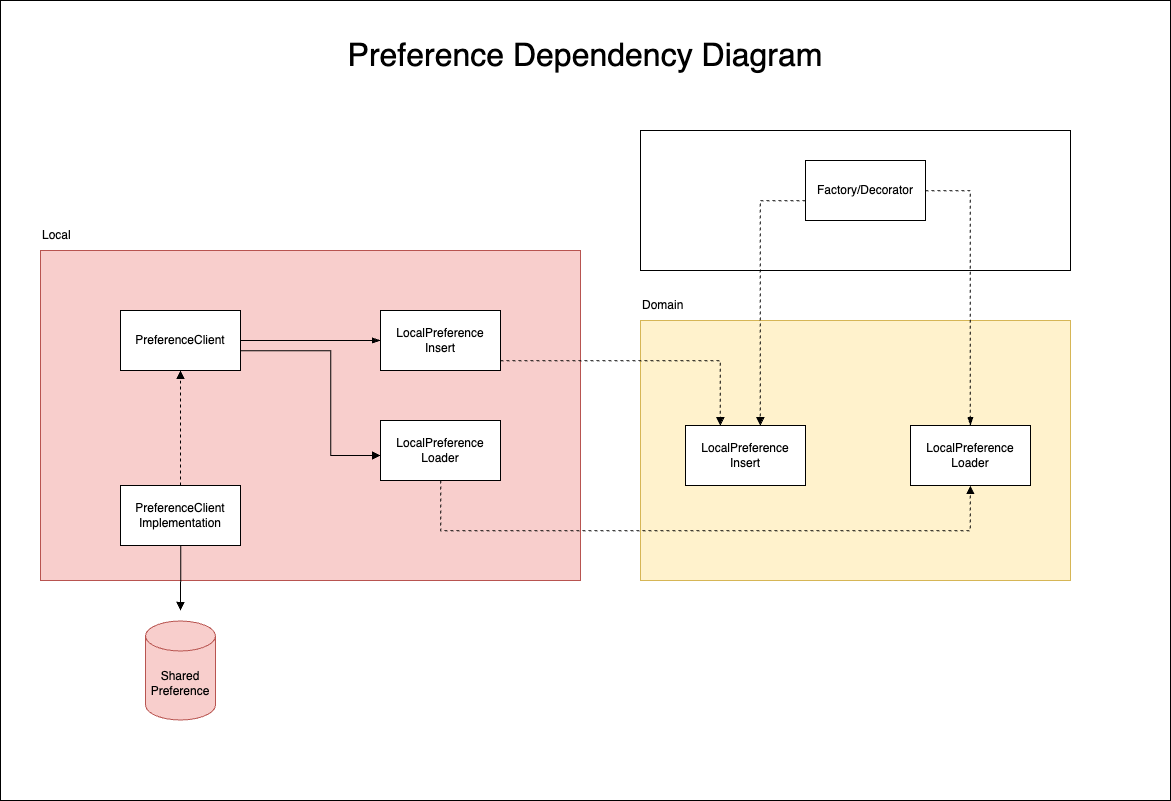

The diagram above was exported from draw.io. Its source (the exported page's mxGraphModel, read from the mxfile embedded in the PNG):
<mxGraphModel dx="3279" dy="3443" grid="1" gridSize="10" guides="1" tooltips="1" connect="0" arrows="1" fold="1" page="1" pageScale="1" pageWidth="850" pageHeight="1100" math="0" shadow="0">
  <root>
    <mxCell id="0" />
    <mxCell id="1" parent="0" />
    <mxCell id="2" value="" style="rounded=0;whiteSpace=wrap;html=1;" vertex="1" parent="1">
      <mxGeometry x="2210" y="-80" width="1170" height="800" as="geometry" />
    </mxCell>
    <mxCell id="3" value="" style="rounded=0;whiteSpace=wrap;html=1;fillColor=#fff2cc;strokeColor=#d6b656;" vertex="1" parent="1">
      <mxGeometry x="2850" y="240" width="430" height="260" as="geometry" />
    </mxCell>
    <mxCell id="4" value="LocalPreference&lt;br&gt;Insert" style="rounded=0;whiteSpace=wrap;html=1;" vertex="1" parent="1">
      <mxGeometry x="2895" y="345" width="120" height="60" as="geometry" />
    </mxCell>
    <mxCell id="5" value="" style="rounded=0;whiteSpace=wrap;html=1;fillColor=#f8cecc;strokeColor=#b85450;" vertex="1" parent="1">
      <mxGeometry x="2250" y="170" width="540" height="330" as="geometry" />
    </mxCell>
    <mxCell id="6" style="edgeStyle=orthogonalEdgeStyle;rounded=0;orthogonalLoop=1;jettySize=auto;html=1;endArrow=block;endFill=1;dashed=1;" edge="1" source="7" target="4" parent="1">
      <mxGeometry relative="1" as="geometry">
        <Array as="points">
          <mxPoint x="2930" y="280" />
        </Array>
      </mxGeometry>
    </mxCell>
    <mxCell id="7" value="LocalPreference&lt;br&gt;Insert" style="rounded=0;whiteSpace=wrap;html=1;" vertex="1" parent="1">
      <mxGeometry x="2590" y="230" width="120" height="60" as="geometry" />
    </mxCell>
    <mxCell id="8" style="edgeStyle=orthogonalEdgeStyle;rounded=0;orthogonalLoop=1;jettySize=auto;html=1;endArrow=blockThin;endFill=1;" edge="1" source="10" target="7" parent="1">
      <mxGeometry relative="1" as="geometry" />
    </mxCell>
    <mxCell id="9" style="edgeStyle=orthogonalEdgeStyle;rounded=0;orthogonalLoop=1;jettySize=auto;html=1;endArrow=block;endFill=1;" edge="1" source="10" target="21" parent="1">
      <mxGeometry relative="1" as="geometry">
        <Array as="points">
          <mxPoint x="2540" y="270" />
          <mxPoint x="2540" y="375" />
        </Array>
      </mxGeometry>
    </mxCell>
    <mxCell id="10" value="PreferenceClient" style="rounded=0;whiteSpace=wrap;html=1;" vertex="1" parent="1">
      <mxGeometry x="2330" y="230" width="120" height="60" as="geometry" />
    </mxCell>
    <mxCell id="11" style="edgeStyle=orthogonalEdgeStyle;rounded=0;orthogonalLoop=1;jettySize=auto;html=1;endArrow=block;endFill=1;dashed=1;" edge="1" source="13" target="10" parent="1">
      <mxGeometry relative="1" as="geometry" />
    </mxCell>
    <mxCell id="12" style="edgeStyle=orthogonalEdgeStyle;rounded=0;orthogonalLoop=1;jettySize=auto;html=1;endArrow=block;endFill=1;" edge="1" source="13" parent="1">
      <mxGeometry relative="1" as="geometry">
        <mxPoint x="2389.9999999999995" y="530" as="targetPoint" />
      </mxGeometry>
    </mxCell>
    <mxCell id="13" value="PreferenceClient&lt;br&gt;Implementation" style="rounded=0;whiteSpace=wrap;html=1;" vertex="1" parent="1">
      <mxGeometry x="2330" y="405" width="120" height="60" as="geometry" />
    </mxCell>
    <mxCell id="14" value="" style="rounded=0;whiteSpace=wrap;html=1;" vertex="1" parent="1">
      <mxGeometry x="2850" y="50" width="430" height="140" as="geometry" />
    </mxCell>
    <mxCell id="15" style="edgeStyle=orthogonalEdgeStyle;rounded=0;orthogonalLoop=1;jettySize=auto;html=1;endArrow=block;endFill=1;dashed=1;" edge="1" source="17" target="4" parent="1">
      <mxGeometry relative="1" as="geometry">
        <Array as="points">
          <mxPoint x="2970" y="120" />
        </Array>
      </mxGeometry>
    </mxCell>
    <mxCell id="16" style="edgeStyle=orthogonalEdgeStyle;rounded=0;orthogonalLoop=1;jettySize=auto;html=1;endArrow=blockThin;endFill=1;dashed=1;" edge="1" source="17" target="22" parent="1">
      <mxGeometry relative="1" as="geometry">
        <Array as="points">
          <mxPoint x="3180" y="110" />
        </Array>
      </mxGeometry>
    </mxCell>
    <mxCell id="17" value="Factory/Decorator" style="rounded=0;whiteSpace=wrap;html=1;" vertex="1" parent="1">
      <mxGeometry x="3015" y="80" width="120" height="60" as="geometry" />
    </mxCell>
    <mxCell id="18" value="&lt;font style=&quot;font-size: 32px;&quot;&gt;Preference Dependency Diagram&lt;/font&gt;" style="text;html=1;strokeColor=none;fillColor=none;align=center;verticalAlign=middle;whiteSpace=wrap;rounded=0;" vertex="1" parent="1">
      <mxGeometry x="2360" y="-40" width="870" height="30" as="geometry" />
    </mxCell>
    <mxCell id="19" value="Shared&lt;br&gt;Preference" style="shape=cylinder3;whiteSpace=wrap;html=1;boundedLbl=1;backgroundOutline=1;size=15;fillColor=#f8cecc;strokeColor=#b85450;" vertex="1" parent="1">
      <mxGeometry x="2355" y="540.5" width="70" height="99" as="geometry" />
    </mxCell>
    <mxCell id="20" style="edgeStyle=orthogonalEdgeStyle;rounded=0;orthogonalLoop=1;jettySize=auto;html=1;endArrow=block;endFill=1;dashed=1;" edge="1" source="21" target="22" parent="1">
      <mxGeometry relative="1" as="geometry">
        <Array as="points">
          <mxPoint x="2650" y="450" />
          <mxPoint x="3180" y="450" />
        </Array>
      </mxGeometry>
    </mxCell>
    <mxCell id="21" value="LocalPreference&lt;br&gt;Loader" style="rounded=0;whiteSpace=wrap;html=1;" vertex="1" parent="1">
      <mxGeometry x="2590" y="340" width="120" height="60" as="geometry" />
    </mxCell>
    <mxCell id="22" value="LocalPreference&lt;br&gt;Loader" style="rounded=0;whiteSpace=wrap;html=1;" vertex="1" parent="1">
      <mxGeometry x="3120" y="345" width="120" height="60" as="geometry" />
    </mxCell>
    <mxCell id="23" value="Local" style="text;html=1;strokeColor=none;fillColor=none;align=left;verticalAlign=middle;whiteSpace=wrap;rounded=0;" vertex="1" parent="1">
      <mxGeometry x="2250" y="140" width="60" height="30" as="geometry" />
    </mxCell>
    <mxCell id="24" value="Domain" style="text;html=1;strokeColor=none;fillColor=none;align=left;verticalAlign=middle;whiteSpace=wrap;rounded=0;" vertex="1" parent="1">
      <mxGeometry x="2850" y="210" width="60" height="30" as="geometry" />
    </mxCell>
  </root>
</mxGraphModel>